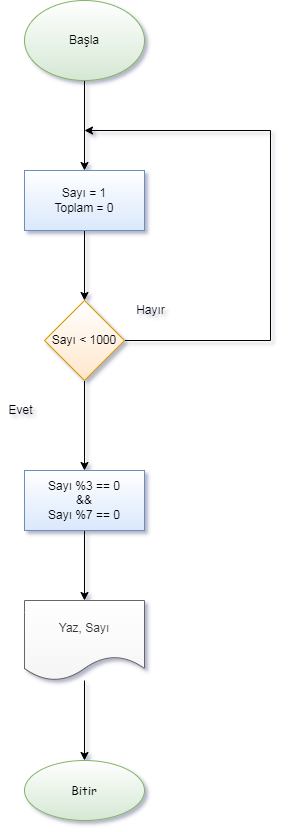

The diagram above was exported from draw.io. Its source (the exported page's mxGraphModel, read from the mxfile embedded in the PNG):
<mxGraphModel dx="868" dy="482" grid="1" gridSize="10" guides="1" tooltips="1" connect="1" arrows="1" fold="1" page="1" pageScale="1" pageWidth="827" pageHeight="1169" background="none" math="0" shadow="1">
  <root>
    <mxCell id="0" />
    <mxCell id="1" parent="0" />
    <mxCell id="klDn7XxjZ3dS8AlFPVkg-3" value="" style="edgeStyle=orthogonalEdgeStyle;rounded=0;orthogonalLoop=1;jettySize=auto;html=1;" parent="1" source="klDn7XxjZ3dS8AlFPVkg-1" target="klDn7XxjZ3dS8AlFPVkg-2" edge="1">
      <mxGeometry relative="1" as="geometry" />
    </mxCell>
    <mxCell id="klDn7XxjZ3dS8AlFPVkg-1" value="Başla" style="ellipse;whiteSpace=wrap;html=1;fillColor=#d5e8d4;strokeColor=#82b366;gradientColor=#ffffff;gradientDirection=north;rounded=0;" parent="1" vertex="1">
      <mxGeometry x="354" y="20" width="120" height="80" as="geometry" />
    </mxCell>
    <mxCell id="klDn7XxjZ3dS8AlFPVkg-5" value="" style="edgeStyle=orthogonalEdgeStyle;rounded=0;orthogonalLoop=1;jettySize=auto;html=1;" parent="1" source="klDn7XxjZ3dS8AlFPVkg-2" target="klDn7XxjZ3dS8AlFPVkg-4" edge="1">
      <mxGeometry relative="1" as="geometry" />
    </mxCell>
    <mxCell id="klDn7XxjZ3dS8AlFPVkg-2" value="Sayı = 1&lt;br&gt;Toplam = 0" style="whiteSpace=wrap;html=1;fillColor=#dae8fc;strokeColor=#6c8ebf;gradientColor=#ffffff;gradientDirection=north;rounded=0;" parent="1" vertex="1">
      <mxGeometry x="354" y="190" width="120" height="60" as="geometry" />
    </mxCell>
    <mxCell id="klDn7XxjZ3dS8AlFPVkg-15" value="" style="edgeStyle=orthogonalEdgeStyle;rounded=0;orthogonalLoop=1;jettySize=auto;html=1;" parent="1" source="klDn7XxjZ3dS8AlFPVkg-4" edge="1">
      <mxGeometry relative="1" as="geometry">
        <Array as="points">
          <mxPoint x="600" y="360" />
          <mxPoint x="600" y="150" />
        </Array>
        <mxPoint x="414" y="150" as="targetPoint" />
      </mxGeometry>
    </mxCell>
    <mxCell id="klDn7XxjZ3dS8AlFPVkg-19" value="" style="edgeStyle=orthogonalEdgeStyle;rounded=0;orthogonalLoop=1;jettySize=auto;html=1;" parent="1" source="klDn7XxjZ3dS8AlFPVkg-4" target="klDn7XxjZ3dS8AlFPVkg-18" edge="1">
      <mxGeometry relative="1" as="geometry" />
    </mxCell>
    <mxCell id="klDn7XxjZ3dS8AlFPVkg-4" value="Sayı &amp;lt; 1000" style="rhombus;whiteSpace=wrap;html=1;fillColor=#ffe6cc;strokeColor=#d79b00;gradientDirection=north;gradientColor=#ffffff;rounded=0;" parent="1" vertex="1">
      <mxGeometry x="374" y="320" width="80" height="80" as="geometry" />
    </mxCell>
    <mxCell id="klDn7XxjZ3dS8AlFPVkg-14" value="&lt;font face=&quot;Comic Sans MS&quot;&gt;Bitir&lt;/font&gt;" style="ellipse;whiteSpace=wrap;html=1;fillColor=#d5e8d4;strokeColor=#82b366;gradientColor=#ffffff;gradientDirection=north;rounded=0;" parent="1" vertex="1">
      <mxGeometry x="354" y="780" width="120" height="60" as="geometry" />
    </mxCell>
    <mxCell id="klDn7XxjZ3dS8AlFPVkg-16" value="Evet" style="text;html=1;align=center;verticalAlign=middle;resizable=0;points=[];autosize=1;strokeColor=none;fillColor=none;rounded=0;" parent="1" vertex="1">
      <mxGeometry x="330" y="420" width="40" height="20" as="geometry" />
    </mxCell>
    <mxCell id="klDn7XxjZ3dS8AlFPVkg-17" value="Hayır" style="text;html=1;align=center;verticalAlign=middle;resizable=0;points=[];autosize=1;strokeColor=none;fillColor=none;rounded=0;" parent="1" vertex="1">
      <mxGeometry x="460" y="320" width="40" height="20" as="geometry" />
    </mxCell>
    <mxCell id="klDn7XxjZ3dS8AlFPVkg-21" value="" style="edgeStyle=orthogonalEdgeStyle;rounded=0;orthogonalLoop=1;jettySize=auto;html=1;" parent="1" source="klDn7XxjZ3dS8AlFPVkg-18" target="klDn7XxjZ3dS8AlFPVkg-20" edge="1">
      <mxGeometry relative="1" as="geometry" />
    </mxCell>
    <mxCell id="klDn7XxjZ3dS8AlFPVkg-18" value="Sayı %3 == 0&lt;br&gt;&amp;amp;&amp;amp;&lt;br&gt;Sayı %7 == 0" style="whiteSpace=wrap;html=1;fillColor=#dae8fc;strokeColor=#6c8ebf;gradientColor=#ffffff;gradientDirection=north;rounded=0;" parent="1" vertex="1">
      <mxGeometry x="354" y="490" width="120" height="60" as="geometry" />
    </mxCell>
    <mxCell id="klDn7XxjZ3dS8AlFPVkg-22" style="edgeStyle=orthogonalEdgeStyle;rounded=0;orthogonalLoop=1;jettySize=auto;html=1;entryX=0.5;entryY=0;entryDx=0;entryDy=0;" parent="1" source="klDn7XxjZ3dS8AlFPVkg-20" target="klDn7XxjZ3dS8AlFPVkg-14" edge="1">
      <mxGeometry relative="1" as="geometry" />
    </mxCell>
    <mxCell id="klDn7XxjZ3dS8AlFPVkg-20" value="Yaz, Sayı" style="shape=document;whiteSpace=wrap;html=1;boundedLbl=1;fillColor=#f5f5f5;fontColor=#333333;strokeColor=#666666;gradientColor=#ffffff;gradientDirection=north;rounded=0;" parent="1" vertex="1">
      <mxGeometry x="354" y="620" width="120" height="80" as="geometry" />
    </mxCell>
  </root>
</mxGraphModel>